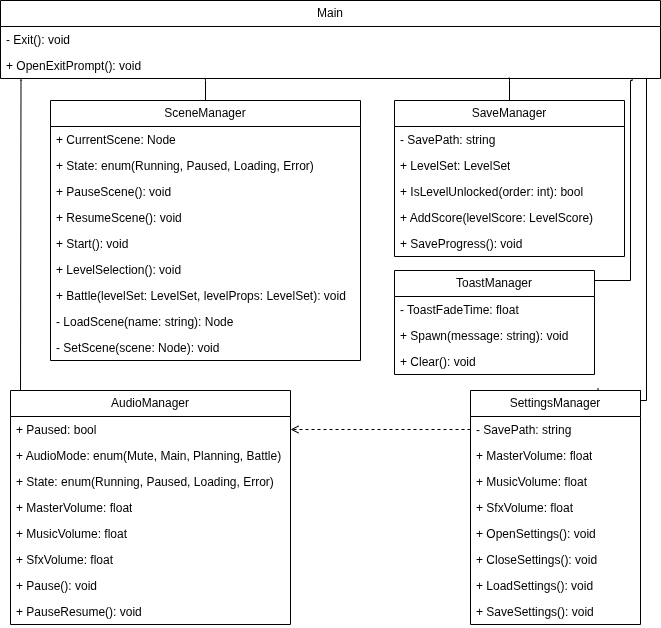

The diagram above was exported from draw.io. Its source (the exported page's mxGraphModel, read from the mxfile embedded in the PNG):
<mxGraphModel dx="1178" dy="697" grid="1" gridSize="10" guides="1" tooltips="1" connect="1" arrows="1" fold="1" page="1" pageScale="1" pageWidth="827" pageHeight="1169" math="0" shadow="0">
  <root>
    <mxCell id="0" />
    <mxCell id="1" parent="0" />
    <mxCell id="1fXHiLalqrC_UwwQGcUq-2" parent="1" style="swimlane;fontStyle=0;childLayout=stackLayout;horizontal=1;startSize=26;fillColor=none;horizontalStack=0;resizeParent=1;resizeParentMax=0;resizeLast=0;collapsible=1;marginBottom=0;whiteSpace=wrap;html=1;" value="SceneManager" vertex="1">
      <mxGeometry height="260" width="310" x="70" y="110" as="geometry" />
    </mxCell>
    <mxCell id="1fXHiLalqrC_UwwQGcUq-4" parent="1fXHiLalqrC_UwwQGcUq-2" style="text;strokeColor=none;fillColor=none;align=left;verticalAlign=top;spacingLeft=4;spacingRight=4;overflow=hidden;rotatable=0;points=[[0,0.5],[1,0.5]];portConstraint=eastwest;whiteSpace=wrap;html=1;" value="+ CurrentScene: Node" vertex="1">
      <mxGeometry height="26" width="310" y="26" as="geometry" />
    </mxCell>
    <mxCell id="1fXHiLalqrC_UwwQGcUq-5" parent="1fXHiLalqrC_UwwQGcUq-2" style="text;strokeColor=none;fillColor=none;align=left;verticalAlign=top;spacingLeft=4;spacingRight=4;overflow=hidden;rotatable=0;points=[[0,0.5],[1,0.5]];portConstraint=eastwest;whiteSpace=wrap;html=1;" value="+ State: enum(Running, Paused, Loading, Error)" vertex="1">
      <mxGeometry height="26" width="310" y="52" as="geometry" />
    </mxCell>
    <mxCell id="1fXHiLalqrC_UwwQGcUq-6" parent="1fXHiLalqrC_UwwQGcUq-2" style="text;strokeColor=none;fillColor=none;align=left;verticalAlign=top;spacingLeft=4;spacingRight=4;overflow=hidden;rotatable=0;points=[[0,0.5],[1,0.5]];portConstraint=eastwest;whiteSpace=wrap;html=1;" value="+ PauseScene(): void" vertex="1">
      <mxGeometry height="26" width="310" y="78" as="geometry" />
    </mxCell>
    <mxCell id="1fXHiLalqrC_UwwQGcUq-7" parent="1fXHiLalqrC_UwwQGcUq-2" style="text;strokeColor=none;fillColor=none;align=left;verticalAlign=top;spacingLeft=4;spacingRight=4;overflow=hidden;rotatable=0;points=[[0,0.5],[1,0.5]];portConstraint=eastwest;whiteSpace=wrap;html=1;" value="+ ResumeScene(): void" vertex="1">
      <mxGeometry height="26" width="310" y="104" as="geometry" />
    </mxCell>
    <mxCell id="1fXHiLalqrC_UwwQGcUq-8" parent="1fXHiLalqrC_UwwQGcUq-2" style="text;strokeColor=none;fillColor=none;align=left;verticalAlign=top;spacingLeft=4;spacingRight=4;overflow=hidden;rotatable=0;points=[[0,0.5],[1,0.5]];portConstraint=eastwest;whiteSpace=wrap;html=1;" value="+ Start(): void" vertex="1">
      <mxGeometry height="26" width="310" y="130" as="geometry" />
    </mxCell>
    <mxCell id="1fXHiLalqrC_UwwQGcUq-9" parent="1fXHiLalqrC_UwwQGcUq-2" style="text;strokeColor=none;fillColor=none;align=left;verticalAlign=top;spacingLeft=4;spacingRight=4;overflow=hidden;rotatable=0;points=[[0,0.5],[1,0.5]];portConstraint=eastwest;whiteSpace=wrap;html=1;" value="+ LevelSelection(): void" vertex="1">
      <mxGeometry height="26" width="310" y="156" as="geometry" />
    </mxCell>
    <mxCell id="1fXHiLalqrC_UwwQGcUq-10" parent="1fXHiLalqrC_UwwQGcUq-2" style="text;strokeColor=none;fillColor=none;align=left;verticalAlign=top;spacingLeft=4;spacingRight=4;overflow=hidden;rotatable=0;points=[[0,0.5],[1,0.5]];portConstraint=eastwest;whiteSpace=wrap;html=1;" value="+ Battle(levelSet: LevelSet, levelProps: LevelSet): void" vertex="1">
      <mxGeometry height="26" width="310" y="182" as="geometry" />
    </mxCell>
    <mxCell id="1fXHiLalqrC_UwwQGcUq-11" parent="1fXHiLalqrC_UwwQGcUq-2" style="text;strokeColor=none;fillColor=none;align=left;verticalAlign=top;spacingLeft=4;spacingRight=4;overflow=hidden;rotatable=0;points=[[0,0.5],[1,0.5]];portConstraint=eastwest;whiteSpace=wrap;html=1;" value="- LoadScene(name: string): Node" vertex="1">
      <mxGeometry height="26" width="310" y="208" as="geometry" />
    </mxCell>
    <mxCell id="1fXHiLalqrC_UwwQGcUq-12" parent="1fXHiLalqrC_UwwQGcUq-2" style="text;strokeColor=none;fillColor=none;align=left;verticalAlign=top;spacingLeft=4;spacingRight=4;overflow=hidden;rotatable=0;points=[[0,0.5],[1,0.5]];portConstraint=eastwest;whiteSpace=wrap;html=1;" value="- SetScene(scene: Node): void" vertex="1">
      <mxGeometry height="26" width="310" y="234" as="geometry" />
    </mxCell>
    <mxCell id="1fXHiLalqrC_UwwQGcUq-14" parent="1" style="swimlane;fontStyle=0;childLayout=stackLayout;horizontal=1;startSize=26;fillColor=none;horizontalStack=0;resizeParent=1;resizeParentMax=0;resizeLast=0;collapsible=1;marginBottom=0;whiteSpace=wrap;html=1;" value="AudioManager" vertex="1">
      <mxGeometry height="234" width="280" x="30" y="400" as="geometry" />
    </mxCell>
    <mxCell id="1fXHiLalqrC_UwwQGcUq-15" parent="1fXHiLalqrC_UwwQGcUq-14" style="text;strokeColor=none;fillColor=none;align=left;verticalAlign=top;spacingLeft=4;spacingRight=4;overflow=hidden;rotatable=0;points=[[0,0.5],[1,0.5]];portConstraint=eastwest;whiteSpace=wrap;html=1;" value="+ Paused: bool" vertex="1">
      <mxGeometry height="26" width="280" y="26" as="geometry" />
    </mxCell>
    <mxCell id="1fXHiLalqrC_UwwQGcUq-16" parent="1fXHiLalqrC_UwwQGcUq-14" style="text;strokeColor=none;fillColor=none;align=left;verticalAlign=top;spacingLeft=4;spacingRight=4;overflow=hidden;rotatable=0;points=[[0,0.5],[1,0.5]];portConstraint=eastwest;whiteSpace=wrap;html=1;" value="+ AudioMode: enum(Mute, Main, Planning, Battle)" vertex="1">
      <mxGeometry height="26" width="280" y="52" as="geometry" />
    </mxCell>
    <mxCell id="1fXHiLalqrC_UwwQGcUq-17" parent="1fXHiLalqrC_UwwQGcUq-14" style="text;strokeColor=none;fillColor=none;align=left;verticalAlign=top;spacingLeft=4;spacingRight=4;overflow=hidden;rotatable=0;points=[[0,0.5],[1,0.5]];portConstraint=eastwest;whiteSpace=wrap;html=1;" value="+ State: enum(Running, Paused, Loading, Error)" vertex="1">
      <mxGeometry height="26" width="280" y="78" as="geometry" />
    </mxCell>
    <mxCell id="1fXHiLalqrC_UwwQGcUq-18" parent="1fXHiLalqrC_UwwQGcUq-14" style="text;strokeColor=none;fillColor=none;align=left;verticalAlign=top;spacingLeft=4;spacingRight=4;overflow=hidden;rotatable=0;points=[[0,0.5],[1,0.5]];portConstraint=eastwest;whiteSpace=wrap;html=1;" value="+ MasterVolume: float" vertex="1">
      <mxGeometry height="26" width="280" y="104" as="geometry" />
    </mxCell>
    <mxCell id="1fXHiLalqrC_UwwQGcUq-19" parent="1fXHiLalqrC_UwwQGcUq-14" style="text;strokeColor=none;fillColor=none;align=left;verticalAlign=top;spacingLeft=4;spacingRight=4;overflow=hidden;rotatable=0;points=[[0,0.5],[1,0.5]];portConstraint=eastwest;whiteSpace=wrap;html=1;" value="+ MusicVolume: float" vertex="1">
      <mxGeometry height="26" width="280" y="130" as="geometry" />
    </mxCell>
    <mxCell id="1fXHiLalqrC_UwwQGcUq-20" parent="1fXHiLalqrC_UwwQGcUq-14" style="text;strokeColor=none;fillColor=none;align=left;verticalAlign=top;spacingLeft=4;spacingRight=4;overflow=hidden;rotatable=0;points=[[0,0.5],[1,0.5]];portConstraint=eastwest;whiteSpace=wrap;html=1;" value="+ SfxVolume: float" vertex="1">
      <mxGeometry height="26" width="280" y="156" as="geometry" />
    </mxCell>
    <mxCell id="1fXHiLalqrC_UwwQGcUq-21" parent="1fXHiLalqrC_UwwQGcUq-14" style="text;strokeColor=none;fillColor=none;align=left;verticalAlign=top;spacingLeft=4;spacingRight=4;overflow=hidden;rotatable=0;points=[[0,0.5],[1,0.5]];portConstraint=eastwest;whiteSpace=wrap;html=1;" value="+ Pause(): void" vertex="1">
      <mxGeometry height="26" width="280" y="182" as="geometry" />
    </mxCell>
    <mxCell id="1fXHiLalqrC_UwwQGcUq-22" parent="1fXHiLalqrC_UwwQGcUq-14" style="text;strokeColor=none;fillColor=none;align=left;verticalAlign=top;spacingLeft=4;spacingRight=4;overflow=hidden;rotatable=0;points=[[0,0.5],[1,0.5]];portConstraint=eastwest;whiteSpace=wrap;html=1;" value="+ PauseResume(): void" vertex="1">
      <mxGeometry height="26" width="280" y="208" as="geometry" />
    </mxCell>
    <mxCell id="1fXHiLalqrC_UwwQGcUq-27" parent="1" style="swimlane;fontStyle=0;childLayout=stackLayout;horizontal=1;startSize=26;fillColor=none;horizontalStack=0;resizeParent=1;resizeParentMax=0;resizeLast=0;collapsible=1;marginBottom=0;whiteSpace=wrap;html=1;" value="SaveManager" vertex="1">
      <mxGeometry height="156" width="230" x="414" y="110" as="geometry" />
    </mxCell>
    <mxCell id="1fXHiLalqrC_UwwQGcUq-28" parent="1fXHiLalqrC_UwwQGcUq-27" style="text;strokeColor=none;fillColor=none;align=left;verticalAlign=top;spacingLeft=4;spacingRight=4;overflow=hidden;rotatable=0;points=[[0,0.5],[1,0.5]];portConstraint=eastwest;whiteSpace=wrap;html=1;" value="- SavePath: string" vertex="1">
      <mxGeometry height="26" width="230" y="26" as="geometry" />
    </mxCell>
    <mxCell id="1fXHiLalqrC_UwwQGcUq-30" parent="1fXHiLalqrC_UwwQGcUq-27" style="text;strokeColor=none;fillColor=none;align=left;verticalAlign=top;spacingLeft=4;spacingRight=4;overflow=hidden;rotatable=0;points=[[0,0.5],[1,0.5]];portConstraint=eastwest;whiteSpace=wrap;html=1;" value="+ LevelSet: LevelSet" vertex="1">
      <mxGeometry height="26" width="230" y="52" as="geometry" />
    </mxCell>
    <mxCell id="1fXHiLalqrC_UwwQGcUq-31" parent="1fXHiLalqrC_UwwQGcUq-27" style="text;strokeColor=none;fillColor=none;align=left;verticalAlign=top;spacingLeft=4;spacingRight=4;overflow=hidden;rotatable=0;points=[[0,0.5],[1,0.5]];portConstraint=eastwest;whiteSpace=wrap;html=1;" value="+ IsLevelUnlocked(order: int): bool" vertex="1">
      <mxGeometry height="26" width="230" y="78" as="geometry" />
    </mxCell>
    <mxCell id="1fXHiLalqrC_UwwQGcUq-32" parent="1fXHiLalqrC_UwwQGcUq-27" style="text;strokeColor=none;fillColor=none;align=left;verticalAlign=top;spacingLeft=4;spacingRight=4;overflow=hidden;rotatable=0;points=[[0,0.5],[1,0.5]];portConstraint=eastwest;whiteSpace=wrap;html=1;" value="+ AddScore(levelScore: LevelScore)" vertex="1">
      <mxGeometry height="26" width="230" y="104" as="geometry" />
    </mxCell>
    <mxCell id="1fXHiLalqrC_UwwQGcUq-33" parent="1fXHiLalqrC_UwwQGcUq-27" style="text;strokeColor=none;fillColor=none;align=left;verticalAlign=top;spacingLeft=4;spacingRight=4;overflow=hidden;rotatable=0;points=[[0,0.5],[1,0.5]];portConstraint=eastwest;whiteSpace=wrap;html=1;" value="+ SaveProgress(): void" vertex="1">
      <mxGeometry height="26" width="230" y="130" as="geometry" />
    </mxCell>
    <mxCell id="1fXHiLalqrC_UwwQGcUq-37" parent="1" style="swimlane;fontStyle=0;childLayout=stackLayout;horizontal=1;startSize=26;fillColor=none;horizontalStack=0;resizeParent=1;resizeParentMax=0;resizeLast=0;collapsible=1;marginBottom=0;whiteSpace=wrap;html=1;" value="SettingsManager" vertex="1">
      <mxGeometry height="234" width="170" x="490" y="400" as="geometry" />
    </mxCell>
    <mxCell id="1fXHiLalqrC_UwwQGcUq-38" parent="1fXHiLalqrC_UwwQGcUq-37" style="text;strokeColor=none;fillColor=none;align=left;verticalAlign=top;spacingLeft=4;spacingRight=4;overflow=hidden;rotatable=0;points=[[0,0.5],[1,0.5]];portConstraint=eastwest;whiteSpace=wrap;html=1;" value="- SavePath: string" vertex="1">
      <mxGeometry height="26" width="170" y="26" as="geometry" />
    </mxCell>
    <mxCell id="1fXHiLalqrC_UwwQGcUq-39" parent="1fXHiLalqrC_UwwQGcUq-37" style="text;strokeColor=none;fillColor=none;align=left;verticalAlign=top;spacingLeft=4;spacingRight=4;overflow=hidden;rotatable=0;points=[[0,0.5],[1,0.5]];portConstraint=eastwest;whiteSpace=wrap;html=1;" value="+ MasterVolume: float" vertex="1">
      <mxGeometry height="26" width="170" y="52" as="geometry" />
    </mxCell>
    <mxCell id="1fXHiLalqrC_UwwQGcUq-40" parent="1fXHiLalqrC_UwwQGcUq-37" style="text;strokeColor=none;fillColor=none;align=left;verticalAlign=top;spacingLeft=4;spacingRight=4;overflow=hidden;rotatable=0;points=[[0,0.5],[1,0.5]];portConstraint=eastwest;whiteSpace=wrap;html=1;" value="+ MusicVolume: float" vertex="1">
      <mxGeometry height="26" width="170" y="78" as="geometry" />
    </mxCell>
    <mxCell id="1fXHiLalqrC_UwwQGcUq-41" parent="1fXHiLalqrC_UwwQGcUq-37" style="text;strokeColor=none;fillColor=none;align=left;verticalAlign=top;spacingLeft=4;spacingRight=4;overflow=hidden;rotatable=0;points=[[0,0.5],[1,0.5]];portConstraint=eastwest;whiteSpace=wrap;html=1;" value="+ SfxVolume: float" vertex="1">
      <mxGeometry height="26" width="170" y="104" as="geometry" />
    </mxCell>
    <mxCell id="1fXHiLalqrC_UwwQGcUq-42" parent="1fXHiLalqrC_UwwQGcUq-37" style="text;strokeColor=none;fillColor=none;align=left;verticalAlign=top;spacingLeft=4;spacingRight=4;overflow=hidden;rotatable=0;points=[[0,0.5],[1,0.5]];portConstraint=eastwest;whiteSpace=wrap;html=1;" value="+ OpenSettings(): void" vertex="1">
      <mxGeometry height="26" width="170" y="130" as="geometry" />
    </mxCell>
    <mxCell id="1fXHiLalqrC_UwwQGcUq-50" parent="1fXHiLalqrC_UwwQGcUq-37" style="text;strokeColor=none;fillColor=none;align=left;verticalAlign=top;spacingLeft=4;spacingRight=4;overflow=hidden;rotatable=0;points=[[0,0.5],[1,0.5]];portConstraint=eastwest;whiteSpace=wrap;html=1;" value="+ CloseSettings(): void" vertex="1">
      <mxGeometry height="26" width="170" y="156" as="geometry" />
    </mxCell>
    <mxCell id="1fXHiLalqrC_UwwQGcUq-49" parent="1fXHiLalqrC_UwwQGcUq-37" style="text;strokeColor=none;fillColor=none;align=left;verticalAlign=top;spacingLeft=4;spacingRight=4;overflow=hidden;rotatable=0;points=[[0,0.5],[1,0.5]];portConstraint=eastwest;whiteSpace=wrap;html=1;" value="+ LoadSettings(): void" vertex="1">
      <mxGeometry height="26" width="170" y="182" as="geometry" />
    </mxCell>
    <mxCell id="1fXHiLalqrC_UwwQGcUq-51" parent="1fXHiLalqrC_UwwQGcUq-37" style="text;strokeColor=none;fillColor=none;align=left;verticalAlign=top;spacingLeft=4;spacingRight=4;overflow=hidden;rotatable=0;points=[[0,0.5],[1,0.5]];portConstraint=eastwest;whiteSpace=wrap;html=1;" value="+ SaveSettings(): void" vertex="1">
      <mxGeometry height="26" width="170" y="208" as="geometry" />
    </mxCell>
    <mxCell id="1fXHiLalqrC_UwwQGcUq-53" parent="1" style="swimlane;fontStyle=0;childLayout=stackLayout;horizontal=1;startSize=26;fillColor=none;horizontalStack=0;resizeParent=1;resizeParentMax=0;resizeLast=0;collapsible=1;marginBottom=0;whiteSpace=wrap;html=1;" value="ToastManager" vertex="1">
      <mxGeometry height="104" width="200" x="414" y="280" as="geometry" />
    </mxCell>
    <mxCell id="1fXHiLalqrC_UwwQGcUq-54" parent="1fXHiLalqrC_UwwQGcUq-53" style="text;strokeColor=none;fillColor=none;align=left;verticalAlign=top;spacingLeft=4;spacingRight=4;overflow=hidden;rotatable=0;points=[[0,0.5],[1,0.5]];portConstraint=eastwest;whiteSpace=wrap;html=1;" value="- ToastFadeTime: float" vertex="1">
      <mxGeometry height="26" width="200" y="26" as="geometry" />
    </mxCell>
    <mxCell id="1fXHiLalqrC_UwwQGcUq-55" parent="1fXHiLalqrC_UwwQGcUq-53" style="text;strokeColor=none;fillColor=none;align=left;verticalAlign=top;spacingLeft=4;spacingRight=4;overflow=hidden;rotatable=0;points=[[0,0.5],[1,0.5]];portConstraint=eastwest;whiteSpace=wrap;html=1;" value="+ Spawn(message: string): void" vertex="1">
      <mxGeometry height="26" width="200" y="52" as="geometry" />
    </mxCell>
    <mxCell id="1fXHiLalqrC_UwwQGcUq-57" parent="1fXHiLalqrC_UwwQGcUq-53" style="text;strokeColor=none;fillColor=none;align=left;verticalAlign=top;spacingLeft=4;spacingRight=4;overflow=hidden;rotatable=0;points=[[0,0.5],[1,0.5]];portConstraint=eastwest;whiteSpace=wrap;html=1;" value="+ Clear(): void" vertex="1">
      <mxGeometry height="26" width="200" y="78" as="geometry" />
    </mxCell>
    <mxCell id="1fXHiLalqrC_UwwQGcUq-62" parent="1" style="swimlane;fontStyle=0;childLayout=stackLayout;horizontal=1;startSize=26;fillColor=none;horizontalStack=0;resizeParent=1;resizeParentMax=0;resizeLast=0;collapsible=1;marginBottom=0;whiteSpace=wrap;html=1;" value="Main" vertex="1">
      <mxGeometry height="78" width="660" x="20" y="10" as="geometry" />
    </mxCell>
    <mxCell id="1fXHiLalqrC_UwwQGcUq-63" parent="1fXHiLalqrC_UwwQGcUq-62" style="text;strokeColor=none;fillColor=none;align=left;verticalAlign=top;spacingLeft=4;spacingRight=4;overflow=hidden;rotatable=0;points=[[0,0.5],[1,0.5]];portConstraint=eastwest;whiteSpace=wrap;html=1;" value="- Exit(): void" vertex="1">
      <mxGeometry height="26" width="660" y="26" as="geometry" />
    </mxCell>
    <mxCell id="1fXHiLalqrC_UwwQGcUq-64" parent="1fXHiLalqrC_UwwQGcUq-62" style="text;strokeColor=none;fillColor=none;align=left;verticalAlign=top;spacingLeft=4;spacingRight=4;overflow=hidden;rotatable=0;points=[[0,0.5],[1,0.5]];portConstraint=eastwest;whiteSpace=wrap;html=1;" value="+ OpenExitPrompt(): void" vertex="1">
      <mxGeometry height="26" width="660" y="52" as="geometry" />
    </mxCell>
    <mxCell id="1fXHiLalqrC_UwwQGcUq-75" edge="1" parent="1fXHiLalqrC_UwwQGcUq-62" style="edgeStyle=orthogonalEdgeStyle;rounded=0;orthogonalLoop=1;jettySize=auto;html=1;exitX=0.75;exitY=0;exitDx=0;exitDy=0;endArrow=none;endFill=0;">
      <mxGeometry relative="1" as="geometry">
        <Array as="points">
          <mxPoint x="597" y="390" />
          <mxPoint x="640" y="390" />
          <mxPoint x="640" y="400" />
          <mxPoint x="646" y="400" />
        </Array>
        <mxPoint x="597.5" y="388" as="sourcePoint" />
        <mxPoint x="646" y="78" as="targetPoint" />
      </mxGeometry>
    </mxCell>
    <mxCell id="1fXHiLalqrC_UwwQGcUq-71" edge="1" parent="1" source="1fXHiLalqrC_UwwQGcUq-64" style="edgeStyle=orthogonalEdgeStyle;rounded=0;orthogonalLoop=1;jettySize=auto;html=1;exitX=0.031;exitY=0.998;exitDx=0;exitDy=0;entryX=0.5;entryY=0;entryDx=0;entryDy=0;exitPerimeter=0;endArrow=none;endFill=0;" target="1fXHiLalqrC_UwwQGcUq-14">
      <mxGeometry relative="1" as="geometry">
        <Array as="points">
          <mxPoint x="40" y="90" />
          <mxPoint x="40" y="90" />
          <mxPoint x="40" y="400" />
        </Array>
      </mxGeometry>
    </mxCell>
    <mxCell id="1fXHiLalqrC_UwwQGcUq-72" edge="1" parent="1" source="1fXHiLalqrC_UwwQGcUq-2" style="edgeStyle=orthogonalEdgeStyle;rounded=0;orthogonalLoop=1;jettySize=auto;html=1;entryX=0.31;entryY=0.993;entryDx=0;entryDy=0;entryPerimeter=0;endArrow=none;endFill=0;" target="1fXHiLalqrC_UwwQGcUq-64">
      <mxGeometry relative="1" as="geometry" />
    </mxCell>
    <mxCell id="1fXHiLalqrC_UwwQGcUq-73" edge="1" parent="1" source="1fXHiLalqrC_UwwQGcUq-27" style="edgeStyle=orthogonalEdgeStyle;rounded=0;orthogonalLoop=1;jettySize=auto;html=1;entryX=0.771;entryY=0.967;entryDx=0;entryDy=0;entryPerimeter=0;endArrow=none;endFill=0;" target="1fXHiLalqrC_UwwQGcUq-64">
      <mxGeometry relative="1" as="geometry" />
    </mxCell>
    <mxCell id="1fXHiLalqrC_UwwQGcUq-74" edge="1" parent="1" source="1fXHiLalqrC_UwwQGcUq-53" style="edgeStyle=orthogonalEdgeStyle;rounded=0;orthogonalLoop=1;jettySize=auto;html=1;entryX=0.957;entryY=0.98;entryDx=0;entryDy=0;entryPerimeter=0;endArrow=none;endFill=0;" target="1fXHiLalqrC_UwwQGcUq-64">
      <mxGeometry relative="1" as="geometry">
        <Array as="points">
          <mxPoint x="650" y="290" />
          <mxPoint x="650" y="90" />
          <mxPoint x="652" y="90" />
        </Array>
      </mxGeometry>
    </mxCell>
    <mxCell id="1fXHiLalqrC_UwwQGcUq-79" edge="1" parent="1" source="1fXHiLalqrC_UwwQGcUq-38" style="edgeStyle=orthogonalEdgeStyle;rounded=0;orthogonalLoop=1;jettySize=auto;html=1;entryX=1;entryY=0.5;entryDx=0;entryDy=0;endArrow=open;endFill=0;dashed=1;" target="1fXHiLalqrC_UwwQGcUq-15">
      <mxGeometry relative="1" as="geometry" />
    </mxCell>
  </root>
</mxGraphModel>